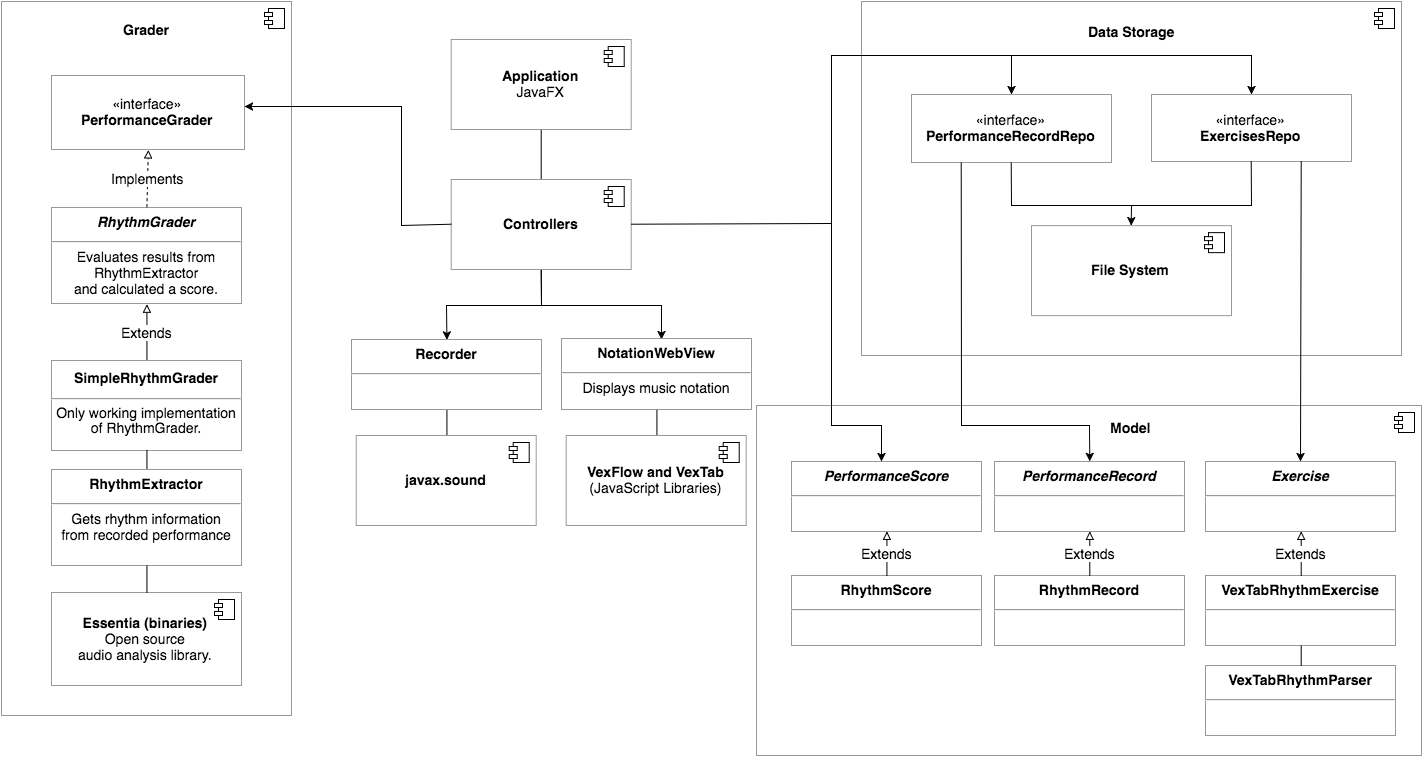

The diagram above was exported from draw.io. Its source (the exported page's mxGraphModel, read from the mxfile embedded in the PNG):
<mxGraphModel dx="1696" dy="1007" grid="1" gridSize="10" guides="1" tooltips="1" connect="1" arrows="1" fold="1" page="1" pageScale="1" pageWidth="1169" pageHeight="826" background="#ffffff" math="0" shadow="0">
  <root>
    <mxCell id="0" />
    <mxCell id="1" parent="0" />
    <mxCell id="120" value="" style="html=1;strokeColor=#999999;strokeWidth=1;fillColor=#ffffff;fontSize=14;align=center;" parent="1" vertex="1">
      <mxGeometry x="795" y="450" width="665" height="350" as="geometry" />
    </mxCell>
    <mxCell id="121" value="" style="shape=component;jettyWidth=8;jettyHeight=4;" parent="120" vertex="1">
      <mxGeometry x="1" width="20" height="20" relative="1" as="geometry">
        <mxPoint x="-27" y="7" as="offset" />
      </mxGeometry>
    </mxCell>
    <mxCell id="140" value="&lt;p style=&quot;margin: 0px ; margin-top: 4px ; text-align: center&quot;&gt;&lt;b style=&quot;line-height: 200%&quot;&gt;&lt;i&gt;&lt;font style=&quot;font-size: 14px ; line-height: 120%&quot;&gt;PerformanceScore&lt;/font&gt;&lt;/i&gt;&lt;/b&gt;&lt;/p&gt;&lt;hr id=&quot;null&quot;&gt;&lt;div style=&quot;text-align: center&quot;&gt;&lt;br&gt;&lt;/div&gt;" style="verticalAlign=top;align=left;overflow=fill;fontSize=12;fontFamily=Helvetica;html=1;strokeColor=#999999;strokeWidth=1;fillColor=#ffffff;" vertex="1" parent="120">
      <mxGeometry x="35" y="56" width="190" height="70" as="geometry" />
    </mxCell>
    <mxCell id="141" value="&lt;p style=&quot;margin: 0px ; margin-top: 4px ; text-align: center&quot;&gt;&lt;b style=&quot;line-height: 200%&quot;&gt;&lt;font style=&quot;font-size: 14px ; line-height: 120%&quot;&gt;RhythmScore&lt;/font&gt;&lt;/b&gt;&lt;/p&gt;&lt;hr id=&quot;null&quot;&gt;&lt;div style=&quot;text-align: center&quot;&gt;&lt;br&gt;&lt;/div&gt;" style="verticalAlign=top;align=left;overflow=fill;fontSize=12;fontFamily=Helvetica;html=1;strokeColor=#999999;strokeWidth=1;fillColor=#ffffff;" vertex="1" parent="120">
      <mxGeometry x="35" y="170" width="190" height="70" as="geometry" />
    </mxCell>
    <mxCell id="142" value="Extends" style="endArrow=block;endSize=6;endFill=0;html=1;fontSize=14;exitX=0.5;exitY=0;entryX=0.5;entryY=1;startSize=6;" edge="1" parent="120" source="141" target="140">
      <mxGeometry x="-628" y="-282" width="160" as="geometry">
        <mxPoint x="-600" y="-35" as="sourcePoint" />
        <mxPoint x="-600" y="-92" as="targetPoint" />
      </mxGeometry>
    </mxCell>
    <mxCell id="143" value="&lt;p style=&quot;margin: 0px ; margin-top: 4px ; text-align: center&quot;&gt;&lt;b style=&quot;line-height: 200%&quot;&gt;&lt;i&gt;&lt;font style=&quot;font-size: 14px ; line-height: 120%&quot;&gt;PerformanceRecord&lt;/font&gt;&lt;/i&gt;&lt;/b&gt;&lt;/p&gt;&lt;hr id=&quot;null&quot;&gt;&lt;div style=&quot;text-align: center&quot;&gt;&lt;br&gt;&lt;/div&gt;" style="verticalAlign=top;align=left;overflow=fill;fontSize=12;fontFamily=Helvetica;html=1;strokeColor=#999999;strokeWidth=1;fillColor=#ffffff;" vertex="1" parent="120">
      <mxGeometry x="238" y="56" width="190" height="70" as="geometry" />
    </mxCell>
    <mxCell id="144" value="&lt;p style=&quot;margin: 0px ; margin-top: 4px ; text-align: center&quot;&gt;&lt;b style=&quot;line-height: 200%&quot;&gt;&lt;font style=&quot;font-size: 14px ; line-height: 120%&quot;&gt;RhythmRecord&lt;/font&gt;&lt;/b&gt;&lt;/p&gt;&lt;hr id=&quot;null&quot;&gt;&lt;div style=&quot;text-align: center&quot;&gt;&lt;br&gt;&lt;/div&gt;" style="verticalAlign=top;align=left;overflow=fill;fontSize=12;fontFamily=Helvetica;html=1;strokeColor=#999999;strokeWidth=1;fillColor=#ffffff;" vertex="1" parent="120">
      <mxGeometry x="238" y="170" width="190" height="70" as="geometry" />
    </mxCell>
    <mxCell id="145" value="Extends" style="endArrow=block;endSize=6;endFill=0;html=1;fontSize=14;exitX=0.5;exitY=0;entryX=0.5;entryY=1;startSize=6;" edge="1" parent="120" source="144" target="143">
      <mxGeometry x="-1413" y="-722" width="160" as="geometry">
        <mxPoint x="140" y="180" as="sourcePoint" />
        <mxPoint x="140" y="136" as="targetPoint" />
      </mxGeometry>
    </mxCell>
    <mxCell id="146" value="&lt;p style=&quot;margin: 0px ; margin-top: 4px ; text-align: center&quot;&gt;&lt;b style=&quot;line-height: 200%&quot;&gt;&lt;i&gt;&lt;font style=&quot;font-size: 14px ; line-height: 120%&quot;&gt;Exercise&lt;/font&gt;&lt;/i&gt;&lt;/b&gt;&lt;/p&gt;&lt;hr id=&quot;null&quot;&gt;&lt;div style=&quot;text-align: center&quot;&gt;&lt;br&gt;&lt;/div&gt;" style="verticalAlign=top;align=left;overflow=fill;fontSize=12;fontFamily=Helvetica;html=1;strokeColor=#999999;strokeWidth=1;fillColor=#ffffff;" vertex="1" parent="120">
      <mxGeometry x="449" y="56" width="190" height="70" as="geometry" />
    </mxCell>
    <mxCell id="147" value="&lt;p style=&quot;margin: 0px ; margin-top: 4px ; text-align: center&quot;&gt;&lt;b style=&quot;line-height: 200%&quot;&gt;&lt;font style=&quot;font-size: 14px ; line-height: 120%&quot;&gt;VexTabRhythmExercise&lt;/font&gt;&lt;/b&gt;&lt;/p&gt;&lt;hr id=&quot;null&quot;&gt;&lt;div style=&quot;text-align: center&quot;&gt;&lt;br&gt;&lt;/div&gt;" style="verticalAlign=top;align=left;overflow=fill;fontSize=12;fontFamily=Helvetica;html=1;strokeColor=#999999;strokeWidth=1;fillColor=#ffffff;" vertex="1" parent="120">
      <mxGeometry x="449" y="170" width="190" height="70" as="geometry" />
    </mxCell>
    <mxCell id="148" value="Extends" style="endArrow=block;endSize=6;endFill=0;html=1;fontSize=14;exitX=0.5;exitY=0;entryX=0.5;entryY=1;startSize=6;" edge="1" parent="120" source="147" target="146">
      <mxGeometry x="-2198" y="-1162" width="160" as="geometry">
        <mxPoint x="343" y="180" as="sourcePoint" />
        <mxPoint x="343" y="136" as="targetPoint" />
      </mxGeometry>
    </mxCell>
    <mxCell id="150" value="&lt;p style=&quot;margin: 0px ; margin-top: 4px ; text-align: center&quot;&gt;&lt;b style=&quot;line-height: 200%&quot;&gt;&lt;font style=&quot;font-size: 14px ; line-height: 120%&quot;&gt;VexTabRhythmParser&lt;/font&gt;&lt;/b&gt;&lt;/p&gt;&lt;hr id=&quot;null&quot;&gt;&lt;div style=&quot;text-align: center&quot;&gt;&lt;br&gt;&lt;/div&gt;" style="verticalAlign=top;align=left;overflow=fill;fontSize=12;fontFamily=Helvetica;html=1;strokeColor=#999999;strokeWidth=1;fillColor=#ffffff;" vertex="1" parent="120">
      <mxGeometry x="449" y="260" width="190" height="70" as="geometry" />
    </mxCell>
    <mxCell id="149" style="edgeStyle=none;rounded=0;html=1;entryX=0.5;entryY=1;startArrow=none;startFill=0;startSize=6;endArrow=none;endFill=0;endSize=6;jettySize=auto;orthogonalLoop=1;fontSize=14;exitX=0.5;exitY=0;" edge="1" parent="120" source="150" target="147">
      <mxGeometry relative="1" as="geometry">
        <mxPoint x="544" y="260" as="sourcePoint" />
      </mxGeometry>
    </mxCell>
    <mxCell id="6" value="&lt;b&gt;Application&lt;/b&gt;&lt;div&gt;JavaFX&lt;/div&gt;" style="html=1;strokeColor=#999999;strokeWidth=1;fillColor=#ffffff;fontSize=14;align=center;" parent="1" vertex="1">
      <mxGeometry x="489.7142857142858" y="84" width="180" height="90" as="geometry" />
    </mxCell>
    <mxCell id="7" value="" style="shape=component;jettyWidth=8;jettyHeight=4;" parent="6" vertex="1">
      <mxGeometry x="1" width="20" height="20" relative="1" as="geometry">
        <mxPoint x="-27" y="7" as="offset" />
      </mxGeometry>
    </mxCell>
    <mxCell id="15" style="edgeStyle=none;rounded=0;html=1;exitX=0.5;exitY=0;entryX=0.5;entryY=1;startArrow=none;startFill=0;endArrow=none;endFill=0;jettySize=auto;orthogonalLoop=1;fontSize=14;" parent="1" source="8" target="6" edge="1">
      <mxGeometry relative="1" as="geometry" />
    </mxCell>
    <mxCell id="34" style="edgeStyle=none;rounded=0;html=1;exitX=0.5;exitY=1;entryX=0.5;entryY=0;startArrow=none;startFill=0;endArrow=classic;endFill=1;jettySize=auto;orthogonalLoop=1;fontSize=14;" parent="1" source="8" target="151" edge="1">
      <mxGeometry relative="1" as="geometry">
        <Array as="points">
          <mxPoint x="580" y="350" />
          <mxPoint x="485" y="350" />
        </Array>
      </mxGeometry>
    </mxCell>
    <mxCell id="83" style="edgeStyle=none;rounded=0;html=1;exitX=0.5;exitY=1;entryX=0.5;entryY=0;startArrow=none;startFill=0;endArrow=classic;endFill=1;jettySize=auto;orthogonalLoop=1;fontSize=14;" parent="1" source="8" edge="1">
      <mxGeometry relative="1" as="geometry">
        <Array as="points">
          <mxPoint x="580" y="350" />
          <mxPoint x="700" y="350" />
        </Array>
        <mxPoint x="700" y="384" as="targetPoint" />
      </mxGeometry>
    </mxCell>
    <mxCell id="8" value="&lt;b&gt;Controllers&lt;/b&gt;" style="html=1;strokeColor=#999999;strokeWidth=1;fillColor=#ffffff;fontSize=14;align=center;" parent="1" vertex="1">
      <mxGeometry x="489.7142857142858" y="224" width="180" height="90" as="geometry" />
    </mxCell>
    <mxCell id="9" value="" style="shape=component;jettyWidth=8;jettyHeight=4;" parent="8" vertex="1">
      <mxGeometry x="1" width="20" height="20" relative="1" as="geometry">
        <mxPoint x="-27" y="7" as="offset" />
      </mxGeometry>
    </mxCell>
    <mxCell id="16" value="" style="html=1;strokeColor=#999999;strokeWidth=1;fillColor=#ffffff;fontSize=14;align=center;" parent="1" vertex="1">
      <mxGeometry x="40" y="46" width="290" height="714" as="geometry" />
    </mxCell>
    <mxCell id="17" value="" style="shape=component;jettyWidth=8;jettyHeight=4;" parent="16" vertex="1">
      <mxGeometry x="1" width="20" height="20" relative="1" as="geometry">
        <mxPoint x="-27" y="7" as="offset" />
      </mxGeometry>
    </mxCell>
    <mxCell id="74" value="Grader" style="text;html=1;align=center;fontStyle=1;verticalAlign=middle;spacingLeft=3;spacingRight=3;strokeColor=none;rotatable=0;points=[[0,0.5],[1,0.5]];portConstraint=eastwest;fillColor=#ffffff;fontSize=14;" parent="16" vertex="1">
      <mxGeometry x="105.75471698113208" y="9.930232558139533" width="78.49056603773585" height="36.883720930232556" as="geometry" />
    </mxCell>
    <mxCell id="125" value="«interface»&lt;br&gt;&lt;b&gt;PerformanceGrader&lt;/b&gt;" style="html=1;strokeColor=#999999;strokeWidth=1;fillColor=#ffffff;fontSize=14;align=center;" vertex="1" parent="16">
      <mxGeometry x="50" y="74" width="193" height="74" as="geometry" />
    </mxCell>
    <mxCell id="126" value="&lt;p style=&quot;margin: 0px ; margin-top: 4px ; text-align: center&quot;&gt;&lt;b style=&quot;line-height: 200%&quot;&gt;&lt;i&gt;&lt;font style=&quot;font-size: 14px ; line-height: 120%&quot;&gt;RhythmGrader&lt;/font&gt;&lt;/i&gt;&lt;/b&gt;&lt;/p&gt;&lt;hr id=&quot;null&quot;&gt;&lt;div style=&quot;text-align: center&quot;&gt;&lt;font style=&quot;font-size: 14px&quot;&gt;Evaluates results from&lt;/font&gt;&lt;/div&gt;&lt;div style=&quot;text-align: center&quot;&gt;&lt;font style=&quot;font-size: 14px&quot;&gt;RhythmExtractor&lt;/font&gt;&lt;/div&gt;&lt;div style=&quot;text-align: center&quot;&gt;&lt;font style=&quot;font-size: 14px&quot;&gt;and calculated a score.&lt;/font&gt;&lt;/div&gt;" style="verticalAlign=top;align=left;overflow=fill;fontSize=12;fontFamily=Helvetica;html=1;strokeColor=#999999;strokeWidth=1;fillColor=#ffffff;" vertex="1" parent="16">
      <mxGeometry x="50" y="206" width="190" height="96" as="geometry" />
    </mxCell>
    <mxCell id="128" value="&lt;font style=&quot;line-height: 120%&quot;&gt;&lt;p style=&quot;margin: 0px ; margin-top: 4px ; text-align: center&quot;&gt;&lt;b&gt;&lt;font style=&quot;font-size: 14px ; line-height: 200%&quot;&gt;SimpleRhythmGrader&lt;/font&gt;&lt;/b&gt;&lt;br&gt;&lt;/p&gt;&lt;hr id=&quot;null&quot;&gt;&lt;div style=&quot;text-align: center&quot;&gt;&lt;font style=&quot;font-size: 14px&quot;&gt;Only working implementation&lt;/font&gt;&lt;/div&gt;&lt;div style=&quot;text-align: center&quot;&gt;&lt;font style=&quot;font-size: 14px&quot;&gt;of RhythmGrader.&lt;/font&gt;&lt;/div&gt;&lt;/font&gt;" style="verticalAlign=top;align=left;overflow=fill;fontSize=12;fontFamily=Helvetica;html=1;strokeColor=#999999;strokeWidth=1;fillColor=#ffffff;" vertex="1" parent="16">
      <mxGeometry x="50" y="359" width="190" height="90" as="geometry" />
    </mxCell>
    <mxCell id="131" value="Implements" style="endArrow=block;endSize=6;endFill=0;html=1;fontSize=14;exitX=0.5;exitY=0;entryX=0.5;entryY=1;dashed=1;startSize=6;" edge="1" parent="16" source="126" target="125">
      <mxGeometry width="160" relative="1" as="geometry">
        <mxPoint y="874" as="sourcePoint" />
        <mxPoint x="160" y="874" as="targetPoint" />
      </mxGeometry>
    </mxCell>
    <mxCell id="133" value="Extends" style="endArrow=block;endSize=6;endFill=0;html=1;fontSize=14;exitX=0.5;exitY=0;entryX=0.5;entryY=1;startSize=6;" edge="1" parent="16" source="128" target="126">
      <mxGeometry x="157" y="158" width="160" as="geometry">
        <mxPoint x="157" y="216" as="sourcePoint" />
        <mxPoint x="157" y="158" as="targetPoint" />
      </mxGeometry>
    </mxCell>
    <mxCell id="135" style="edgeStyle=none;rounded=0;html=1;exitX=0.5;exitY=0;entryX=0.5;entryY=1;startArrow=none;startFill=0;startSize=6;endArrow=none;endFill=0;endSize=6;jettySize=auto;orthogonalLoop=1;fontSize=14;" edge="1" parent="16" source="134" target="128">
      <mxGeometry relative="1" as="geometry" />
    </mxCell>
    <mxCell id="134" value="&lt;p style=&quot;margin: 0px ; margin-top: 4px ; text-align: center&quot;&gt;&lt;b style=&quot;line-height: 200%&quot;&gt;&lt;font style=&quot;font-size: 14px ; line-height: 120%&quot;&gt;RhythmExtractor&lt;/font&gt;&lt;/b&gt;&lt;/p&gt;&lt;hr id=&quot;null&quot;&gt;&lt;div style=&quot;text-align: center&quot;&gt;&lt;div&gt;&lt;font style=&quot;font-size: 14px&quot;&gt;Gets rhythm information&lt;/font&gt;&lt;/div&gt;&lt;div&gt;&lt;font style=&quot;font-size: 14px&quot;&gt;from recorded performance&lt;/font&gt;&lt;/div&gt;&lt;/div&gt;" style="verticalAlign=top;align=left;overflow=fill;fontSize=12;fontFamily=Helvetica;html=1;strokeColor=#999999;strokeWidth=1;fillColor=#ffffff;" vertex="1" parent="16">
      <mxGeometry x="50" y="468" width="190" height="96" as="geometry" />
    </mxCell>
    <mxCell id="20" value="&lt;b&gt;Essentia (binaries)&lt;/b&gt;&lt;div&gt;Open source&lt;/div&gt;&lt;div&gt;audio analysis library.&lt;/div&gt;" style="html=1;strokeColor=#999999;strokeWidth=1;fillColor=#ffffff;fontSize=14;align=center;" parent="16" vertex="1">
      <mxGeometry x="50" y="591" width="190" height="93" as="geometry" />
    </mxCell>
    <mxCell id="21" value="" style="shape=component;jettyWidth=8;jettyHeight=4;" parent="20" vertex="1">
      <mxGeometry x="1" width="20" height="20" relative="1" as="geometry">
        <mxPoint x="-27" y="7" as="offset" />
      </mxGeometry>
    </mxCell>
    <mxCell id="22" style="edgeStyle=none;rounded=0;html=1;exitX=0.5;exitY=0;entryX=0.5;entryY=1;startArrow=none;startFill=0;endArrow=none;endFill=0;jettySize=auto;orthogonalLoop=1;fontSize=14;" parent="16" source="20" target="134" edge="1">
      <mxGeometry relative="1" as="geometry">
        <mxPoint x="431" y="737" as="targetPoint" />
      </mxGeometry>
    </mxCell>
    <mxCell id="152" style="edgeStyle=none;rounded=0;html=1;exitX=0.5;exitY=0;entryX=0.5;entryY=1;startArrow=none;startFill=0;startSize=6;endArrow=none;endFill=0;endSize=6;jettySize=auto;orthogonalLoop=1;fontSize=14;" edge="1" parent="1" source="32" target="151">
      <mxGeometry relative="1" as="geometry" />
    </mxCell>
    <mxCell id="32" value="&lt;div&gt;&lt;b&gt;javax.sound&lt;/b&gt;&lt;/div&gt;" style="html=1;strokeColor=#999999;strokeWidth=1;fillColor=#ffffff;fontSize=14;align=center;" parent="1" vertex="1">
      <mxGeometry x="394.7142857142858" y="480" width="180" height="90" as="geometry" />
    </mxCell>
    <mxCell id="33" value="" style="shape=component;jettyWidth=8;jettyHeight=4;" parent="32" vertex="1">
      <mxGeometry x="1" width="20" height="20" relative="1" as="geometry">
        <mxPoint x="-27" y="7" as="offset" />
      </mxGeometry>
    </mxCell>
    <mxCell id="35" value="" style="html=1;strokeColor=#999999;strokeWidth=1;fillColor=#ffffff;fontSize=14;align=center;" parent="1" vertex="1">
      <mxGeometry x="900" y="46" width="540" height="354" as="geometry" />
    </mxCell>
    <mxCell id="36" value="" style="shape=component;jettyWidth=8;jettyHeight=4;" parent="35" vertex="1">
      <mxGeometry x="1" width="20" height="20" relative="1" as="geometry">
        <mxPoint x="-27" y="7" as="offset" />
      </mxGeometry>
    </mxCell>
    <mxCell id="73" value="Data Storage" style="text;html=1;align=center;fontStyle=1;verticalAlign=middle;spacingLeft=3;spacingRight=3;strokeColor=none;rotatable=0;points=[[0,0.5],[1,0.5]];portConstraint=eastwest;fillColor=#ffffff;fontSize=14;" parent="35" vertex="1">
      <mxGeometry x="230" y="17" width="80" height="26" as="geometry" />
    </mxCell>
    <mxCell id="122" value="«interface»&lt;br&gt;&lt;b&gt;PerformanceRecordRepo&lt;/b&gt;" style="html=1;strokeColor=#999999;strokeWidth=1;fillColor=#ffffff;fontSize=14;align=center;" vertex="1" parent="35">
      <mxGeometry x="50" y="93" width="200" height="68" as="geometry" />
    </mxCell>
    <mxCell id="123" value="«interface»&lt;br&gt;&lt;b&gt;ExercisesRepo&lt;/b&gt;" style="html=1;strokeColor=#999999;strokeWidth=1;fillColor=#ffffff;fontSize=14;align=center;" vertex="1" parent="35">
      <mxGeometry x="290" y="93" width="200" height="67" as="geometry" />
    </mxCell>
    <mxCell id="41" style="edgeStyle=none;rounded=0;html=1;exitX=0.5;exitY=0;entryX=0.5;entryY=1;startArrow=classic;startFill=1;endArrow=none;endFill=0;jettySize=auto;orthogonalLoop=1;fontSize=14;" parent="1" source="39" target="122" edge="1">
      <mxGeometry relative="1" as="geometry">
        <Array as="points">
          <mxPoint x="1170" y="250" />
          <mxPoint x="1050" y="250" />
        </Array>
        <mxPoint x="1050" y="229" as="targetPoint" />
      </mxGeometry>
    </mxCell>
    <mxCell id="39" value="&lt;b&gt;File System&lt;/b&gt;" style="html=1;strokeColor=#999999;strokeWidth=1;fillColor=#ffffff;fontSize=14;align=center;" parent="1" vertex="1">
      <mxGeometry x="1070" y="270.1428571428571" width="200" height="90" as="geometry" />
    </mxCell>
    <mxCell id="40" value="" style="shape=component;jettyWidth=8;jettyHeight=4;" parent="39" vertex="1">
      <mxGeometry x="1" width="20" height="20" relative="1" as="geometry">
        <mxPoint x="-27" y="7" as="offset" />
      </mxGeometry>
    </mxCell>
    <mxCell id="79" style="edgeStyle=none;rounded=0;html=1;exitX=0;exitY=0.5;entryX=1;entryY=0.5;startArrow=none;startFill=0;endArrow=classic;endFill=1;jettySize=auto;orthogonalLoop=1;fontSize=14;" parent="1" source="8" edge="1">
      <mxGeometry relative="1" as="geometry">
        <Array as="points">
          <mxPoint x="440" y="270" />
          <mxPoint x="440" y="151" />
        </Array>
        <mxPoint x="283" y="151" as="targetPoint" />
      </mxGeometry>
    </mxCell>
    <mxCell id="87" style="edgeStyle=none;rounded=0;html=1;exitX=0.25;exitY=1;entryX=0.5;entryY=0;startArrow=none;startFill=0;endArrow=classic;endFill=1;jettySize=auto;orthogonalLoop=1;fontSize=14;" parent="1" source="122" target="143" edge="1">
      <mxGeometry relative="1" as="geometry">
        <Array as="points">
          <mxPoint x="1000" y="470" />
          <mxPoint x="1128" y="470" />
        </Array>
        <mxPoint x="1000" y="229" as="sourcePoint" />
        <mxPoint x="1129" y="506" as="targetPoint" />
      </mxGeometry>
    </mxCell>
    <mxCell id="88" style="edgeStyle=none;rounded=0;html=1;exitX=0.75;exitY=1;entryX=0.5;entryY=0;startArrow=none;startFill=0;endArrow=classic;endFill=1;jettySize=auto;orthogonalLoop=1;fontSize=14;" parent="1" source="123" edge="1">
      <mxGeometry relative="1" as="geometry">
        <mxPoint x="1340" y="229" as="sourcePoint" />
        <mxPoint x="1339" y="506" as="targetPoint" />
      </mxGeometry>
    </mxCell>
    <mxCell id="108" style="edgeStyle=none;rounded=0;html=1;exitX=1;exitY=0.5;entryX=0.5;entryY=0;startArrow=none;startFill=0;endArrow=classic;endFill=1;jettySize=auto;orthogonalLoop=1;fontSize=14;" parent="1" source="8" edge="1">
      <mxGeometry relative="1" as="geometry">
        <Array as="points">
          <mxPoint x="870" y="268" />
          <mxPoint x="870" y="100" />
          <mxPoint x="1050" y="100" />
        </Array>
        <mxPoint x="1050" y="139" as="targetPoint" />
      </mxGeometry>
    </mxCell>
    <mxCell id="109" style="edgeStyle=none;rounded=0;html=1;exitX=0.5;exitY=0;startArrow=classic;startFill=1;endArrow=none;endFill=0;jettySize=auto;orthogonalLoop=1;fontSize=14;" parent="1" edge="1">
      <mxGeometry relative="1" as="geometry">
        <mxPoint x="1050" y="100" as="targetPoint" />
        <Array as="points">
          <mxPoint x="1290" y="100" />
        </Array>
        <mxPoint x="1290" y="139" as="sourcePoint" />
      </mxGeometry>
    </mxCell>
    <mxCell id="111" style="edgeStyle=none;rounded=0;html=1;exitX=0.5;exitY=1;startArrow=none;startFill=0;endArrow=none;endFill=0;jettySize=auto;orthogonalLoop=1;fontSize=14;" parent="1" source="123" edge="1">
      <mxGeometry relative="1" as="geometry">
        <mxPoint x="1170" y="250" as="targetPoint" />
        <Array as="points">
          <mxPoint x="1290" y="250" />
        </Array>
        <mxPoint x="1290" y="229" as="sourcePoint" />
      </mxGeometry>
    </mxCell>
    <mxCell id="85" value="Model" style="text;html=1;align=center;fontStyle=1;verticalAlign=middle;spacingLeft=3;spacingRight=3;strokeColor=none;rotatable=0;points=[[0,0.5],[1,0.5]];portConstraint=eastwest;fillColor=#ffffff;fontSize=14;" parent="1" vertex="1">
      <mxGeometry x="1129" y="459" width="80" height="26" as="geometry" />
    </mxCell>
    <mxCell id="119" style="edgeStyle=none;rounded=0;html=1;exitX=0.5;exitY=0;startArrow=classic;startFill=1;endArrow=none;endFill=0;jettySize=auto;orthogonalLoop=1;fontSize=14;" parent="1" edge="1">
      <mxGeometry relative="1" as="geometry">
        <mxPoint x="870" y="260" as="targetPoint" />
        <Array as="points">
          <mxPoint x="920" y="470" />
          <mxPoint x="870" y="470" />
        </Array>
        <mxPoint x="920" y="506" as="sourcePoint" />
      </mxGeometry>
    </mxCell>
    <mxCell id="136" value="&lt;p style=&quot;margin: 0px ; margin-top: 4px ; text-align: center&quot;&gt;&lt;b style=&quot;line-height: 200%&quot;&gt;&lt;font style=&quot;font-size: 14px ; line-height: 120%&quot;&gt;NotationWebView&lt;/font&gt;&lt;/b&gt;&lt;/p&gt;&lt;hr id=&quot;null&quot;&gt;&lt;div style=&quot;text-align: center&quot;&gt;&lt;div&gt;&lt;font style=&quot;font-size: 14px&quot;&gt;Displays music notation&lt;/font&gt;&lt;/div&gt;&lt;/div&gt;" style="verticalAlign=top;align=left;overflow=fill;fontSize=12;fontFamily=Helvetica;html=1;strokeColor=#999999;strokeWidth=1;fillColor=#ffffff;" vertex="1" parent="1">
      <mxGeometry x="600" y="383" width="190" height="71" as="geometry" />
    </mxCell>
    <mxCell id="139" style="edgeStyle=none;rounded=0;html=1;exitX=0.5;exitY=0;entryX=0.5;entryY=1;startArrow=none;startFill=0;startSize=6;endArrow=none;endFill=0;endSize=6;jettySize=auto;orthogonalLoop=1;fontSize=14;" edge="1" parent="1" source="137" target="136">
      <mxGeometry relative="1" as="geometry" />
    </mxCell>
    <mxCell id="137" value="&lt;b&gt;VexFlow and VexTab&lt;/b&gt;&lt;div&gt;&lt;span&gt;(JavaScript Libraries)&lt;/span&gt;&lt;br&gt;&lt;/div&gt;" style="html=1;strokeColor=#999999;strokeWidth=1;fillColor=#ffffff;fontSize=14;align=center;" vertex="1" parent="1">
      <mxGeometry x="604.7142857142858" y="480" width="180" height="90" as="geometry" />
    </mxCell>
    <mxCell id="138" value="" style="shape=component;jettyWidth=8;jettyHeight=4;" vertex="1" parent="137">
      <mxGeometry x="1" width="20" height="20" relative="1" as="geometry">
        <mxPoint x="-27" y="7" as="offset" />
      </mxGeometry>
    </mxCell>
    <mxCell id="151" value="&lt;p style=&quot;margin: 0px ; margin-top: 4px ; text-align: center&quot;&gt;&lt;b style=&quot;line-height: 200%&quot;&gt;&lt;font style=&quot;font-size: 14px ; line-height: 120%&quot;&gt;Recorder&lt;/font&gt;&lt;/b&gt;&lt;/p&gt;&lt;hr id=&quot;null&quot;&gt;&lt;div style=&quot;text-align: center&quot;&gt;&lt;br&gt;&lt;/div&gt;" style="verticalAlign=top;align=left;overflow=fill;fontSize=12;fontFamily=Helvetica;html=1;strokeColor=#999999;strokeWidth=1;fillColor=#ffffff;" vertex="1" parent="1">
      <mxGeometry x="390" y="384" width="190" height="70" as="geometry" />
    </mxCell>
  </root>
</mxGraphModel>